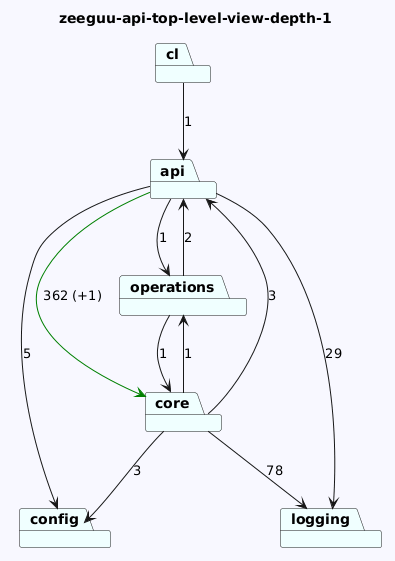

The diagram above was rendered by PlantUML. Its source (embedded in the PNG):
@startuml
skinparam backgroundColor GhostWhite
title zeeguu-api-top-level-view-depth-1
package "config" #Azure
package "api" #Azure
package "operations" #Azure
package "logging" #Azure
package "core" #Azure
package "cl" #Azure

"api"-->"config"  : 5
"api"-->"logging"  : 29
"api"-->"operations"  : 1
"api"-->"core" #Green : 362 (+1)
"operations"-->"api"  : 2
"operations"-->"core"  : 1

"core"-->"logging"  : 78
"core"-->"api"  : 3
"core"-->"config"  : 3
"core"-->"operations"  : 1
"cl"-->"api"  : 1
@enduml